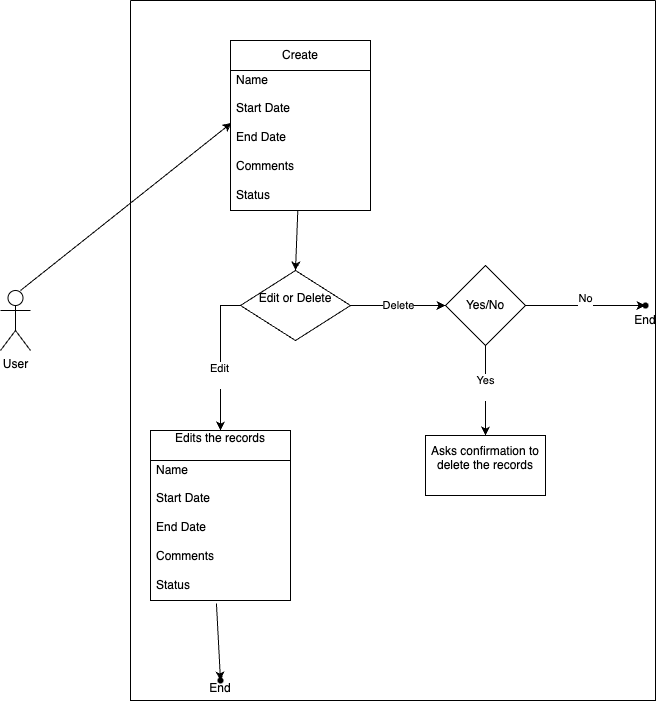

The diagram above was exported from draw.io. Its source (the exported page's mxGraphModel, read from the mxfile embedded in the PNG):
<mxGraphModel dx="1368" dy="913" grid="1" gridSize="10" guides="1" tooltips="1" connect="1" arrows="1" fold="1" page="1" pageScale="1" pageWidth="850" pageHeight="1100" math="0" shadow="0">
  <root>
    <mxCell id="0" />
    <mxCell id="1" parent="0" />
    <mxCell id="6ogTv5si7nCz8ss06bFU-2" value="User&lt;div&gt;&lt;br&gt;&lt;/div&gt;" style="shape=umlActor;verticalLabelPosition=bottom;verticalAlign=top;html=1;outlineConnect=0;" vertex="1" parent="1">
      <mxGeometry x="70" y="320" width="30" height="60" as="geometry" />
    </mxCell>
    <mxCell id="6ogTv5si7nCz8ss06bFU-6" value="" style="swimlane;startSize=0;" vertex="1" parent="1">
      <mxGeometry x="200" y="30" width="525" height="700" as="geometry" />
    </mxCell>
    <mxCell id="6ogTv5si7nCz8ss06bFU-21" value="Create" style="swimlane;fontStyle=0;childLayout=stackLayout;horizontal=1;startSize=30;horizontalStack=0;resizeParent=1;resizeParentMax=0;resizeLast=0;collapsible=1;marginBottom=0;whiteSpace=wrap;html=1;" vertex="1" parent="6ogTv5si7nCz8ss06bFU-6">
      <mxGeometry x="100" y="40" width="140" height="170" as="geometry" />
    </mxCell>
    <mxCell id="6ogTv5si7nCz8ss06bFU-22" value="&lt;div&gt;Name&lt;div&gt;&lt;br&gt;&lt;/div&gt;&lt;div&gt;Start Date&lt;/div&gt;&lt;div&gt;&lt;br&gt;&lt;/div&gt;&lt;div&gt;End Date&lt;/div&gt;&lt;div&gt;&lt;br&gt;&lt;/div&gt;&lt;div&gt;Comments&lt;/div&gt;&lt;div&gt;&lt;br&gt;&lt;/div&gt;&lt;div&gt;Status&lt;/div&gt;&lt;div&gt;&lt;br&gt;&lt;/div&gt;&lt;/div&gt;" style="text;strokeColor=none;fillColor=none;align=left;verticalAlign=middle;spacingLeft=4;spacingRight=4;overflow=hidden;points=[[0,0.5],[1,0.5]];portConstraint=eastwest;rotatable=0;whiteSpace=wrap;html=1;" vertex="1" parent="6ogTv5si7nCz8ss06bFU-21">
      <mxGeometry y="30" width="140" height="140" as="geometry" />
    </mxCell>
    <mxCell id="6ogTv5si7nCz8ss06bFU-33" value="" style="edgeStyle=orthogonalEdgeStyle;rounded=0;orthogonalLoop=1;jettySize=auto;html=1;" edge="1" parent="6ogTv5si7nCz8ss06bFU-6" source="6ogTv5si7nCz8ss06bFU-29">
      <mxGeometry relative="1" as="geometry">
        <mxPoint x="90" y="430" as="targetPoint" />
      </mxGeometry>
    </mxCell>
    <mxCell id="6ogTv5si7nCz8ss06bFU-34" value="Edit&lt;div&gt;&lt;br&gt;&lt;/div&gt;" style="edgeLabel;html=1;align=center;verticalAlign=middle;resizable=0;points=[];" vertex="1" connectable="0" parent="6ogTv5si7nCz8ss06bFU-33">
      <mxGeometry x="0.2242" y="-2" relative="1" as="geometry">
        <mxPoint as="offset" />
      </mxGeometry>
    </mxCell>
    <mxCell id="6ogTv5si7nCz8ss06bFU-38" value="Delete" style="edgeStyle=orthogonalEdgeStyle;rounded=0;orthogonalLoop=1;jettySize=auto;html=1;" edge="1" parent="6ogTv5si7nCz8ss06bFU-6" source="6ogTv5si7nCz8ss06bFU-29" target="6ogTv5si7nCz8ss06bFU-37">
      <mxGeometry relative="1" as="geometry" />
    </mxCell>
    <mxCell id="6ogTv5si7nCz8ss06bFU-29" value="Edit or Delete&lt;div&gt;&lt;br&gt;&lt;/div&gt;" style="rhombus;whiteSpace=wrap;html=1;" vertex="1" parent="6ogTv5si7nCz8ss06bFU-6">
      <mxGeometry x="110" y="270" width="110" height="70" as="geometry" />
    </mxCell>
    <mxCell id="6ogTv5si7nCz8ss06bFU-31" value="" style="endArrow=classic;html=1;rounded=0;entryX=0.5;entryY=0;entryDx=0;entryDy=0;" edge="1" parent="6ogTv5si7nCz8ss06bFU-6" source="6ogTv5si7nCz8ss06bFU-22" target="6ogTv5si7nCz8ss06bFU-29">
      <mxGeometry width="50" height="50" relative="1" as="geometry">
        <mxPoint x="180" y="350" as="sourcePoint" />
        <mxPoint x="230" y="300" as="targetPoint" />
      </mxGeometry>
    </mxCell>
    <mxCell id="6ogTv5si7nCz8ss06bFU-35" value="Edits the records&lt;div&gt;&lt;br&gt;&lt;/div&gt;" style="swimlane;fontStyle=0;childLayout=stackLayout;horizontal=1;startSize=30;horizontalStack=0;resizeParent=1;resizeParentMax=0;resizeLast=0;collapsible=1;marginBottom=0;whiteSpace=wrap;html=1;" vertex="1" parent="6ogTv5si7nCz8ss06bFU-6">
      <mxGeometry x="20" y="430" width="140" height="170" as="geometry" />
    </mxCell>
    <mxCell id="6ogTv5si7nCz8ss06bFU-36" value="&lt;div&gt;Name&lt;div&gt;&lt;br&gt;&lt;/div&gt;&lt;div&gt;Start Date&lt;/div&gt;&lt;div&gt;&lt;br&gt;&lt;/div&gt;&lt;div&gt;End Date&lt;/div&gt;&lt;div&gt;&lt;br&gt;&lt;/div&gt;&lt;div&gt;Comments&lt;/div&gt;&lt;div&gt;&lt;br&gt;&lt;/div&gt;&lt;div&gt;Status&lt;/div&gt;&lt;div&gt;&lt;br&gt;&lt;/div&gt;&lt;/div&gt;" style="text;strokeColor=none;fillColor=none;align=left;verticalAlign=middle;spacingLeft=4;spacingRight=4;overflow=hidden;points=[[0,0.5],[1,0.5]];portConstraint=eastwest;rotatable=0;whiteSpace=wrap;html=1;" vertex="1" parent="6ogTv5si7nCz8ss06bFU-35">
      <mxGeometry y="30" width="140" height="140" as="geometry" />
    </mxCell>
    <mxCell id="6ogTv5si7nCz8ss06bFU-40" value="" style="edgeStyle=orthogonalEdgeStyle;rounded=0;orthogonalLoop=1;jettySize=auto;html=1;" edge="1" parent="6ogTv5si7nCz8ss06bFU-6" source="6ogTv5si7nCz8ss06bFU-37" target="6ogTv5si7nCz8ss06bFU-39">
      <mxGeometry relative="1" as="geometry" />
    </mxCell>
    <mxCell id="6ogTv5si7nCz8ss06bFU-50" value="Yes&lt;div&gt;&lt;br&gt;&lt;/div&gt;" style="edgeLabel;html=1;align=center;verticalAlign=middle;resizable=0;points=[];" vertex="1" connectable="0" parent="6ogTv5si7nCz8ss06bFU-40">
      <mxGeometry x="-0.0889" y="-1" relative="1" as="geometry">
        <mxPoint as="offset" />
      </mxGeometry>
    </mxCell>
    <mxCell id="6ogTv5si7nCz8ss06bFU-42" value="No&lt;div&gt;&lt;br&gt;&lt;/div&gt;" style="edgeStyle=orthogonalEdgeStyle;rounded=0;orthogonalLoop=1;jettySize=auto;html=1;" edge="1" parent="6ogTv5si7nCz8ss06bFU-6" source="6ogTv5si7nCz8ss06bFU-37" target="6ogTv5si7nCz8ss06bFU-41">
      <mxGeometry relative="1" as="geometry" />
    </mxCell>
    <mxCell id="6ogTv5si7nCz8ss06bFU-37" value="Yes/No" style="rhombus;whiteSpace=wrap;html=1;" vertex="1" parent="6ogTv5si7nCz8ss06bFU-6">
      <mxGeometry x="315" y="265" width="80" height="80" as="geometry" />
    </mxCell>
    <mxCell id="6ogTv5si7nCz8ss06bFU-39" value="Asks confirmation to delete the records&lt;div&gt;&lt;br&gt;&lt;/div&gt;" style="whiteSpace=wrap;html=1;" vertex="1" parent="6ogTv5si7nCz8ss06bFU-6">
      <mxGeometry x="295" y="435" width="120" height="60" as="geometry" />
    </mxCell>
    <mxCell id="6ogTv5si7nCz8ss06bFU-41" value="&#10;&#10;&#10;End&#10;" style="shape=waypoint;sketch=0;size=6;pointerEvents=1;points=[];fillColor=default;resizable=0;rotatable=0;perimeter=centerPerimeter;snapToPoint=1;" vertex="1" parent="6ogTv5si7nCz8ss06bFU-6">
      <mxGeometry x="505" y="295" width="20" height="20" as="geometry" />
    </mxCell>
    <mxCell id="6ogTv5si7nCz8ss06bFU-47" value="  &#10;&#10;End&#10;" style="shape=waypoint;sketch=0;size=6;pointerEvents=1;points=[];fillColor=default;resizable=0;rotatable=0;perimeter=centerPerimeter;snapToPoint=1;fontStyle=0;startSize=30;" vertex="1" parent="6ogTv5si7nCz8ss06bFU-6">
      <mxGeometry x="80" y="670" width="20" height="20" as="geometry" />
    </mxCell>
    <mxCell id="6ogTv5si7nCz8ss06bFU-49" value="" style="endArrow=classic;html=1;rounded=0;exitX=0.471;exitY=1.021;exitDx=0;exitDy=0;exitPerimeter=0;entryX=0.1;entryY=0.65;entryDx=0;entryDy=0;entryPerimeter=0;" edge="1" parent="6ogTv5si7nCz8ss06bFU-6" source="6ogTv5si7nCz8ss06bFU-36" target="6ogTv5si7nCz8ss06bFU-47">
      <mxGeometry width="50" height="50" relative="1" as="geometry">
        <mxPoint x="190" y="530" as="sourcePoint" />
        <mxPoint x="240" y="480" as="targetPoint" />
      </mxGeometry>
    </mxCell>
    <mxCell id="6ogTv5si7nCz8ss06bFU-27" value="" style="endArrow=classic;html=1;rounded=0;entryX=0.007;entryY=0.374;entryDx=0;entryDy=0;entryPerimeter=0;" edge="1" parent="1" target="6ogTv5si7nCz8ss06bFU-22">
      <mxGeometry width="50" height="50" relative="1" as="geometry">
        <mxPoint x="90" y="320" as="sourcePoint" />
        <mxPoint x="140" y="270" as="targetPoint" />
      </mxGeometry>
    </mxCell>
  </root>
</mxGraphModel>